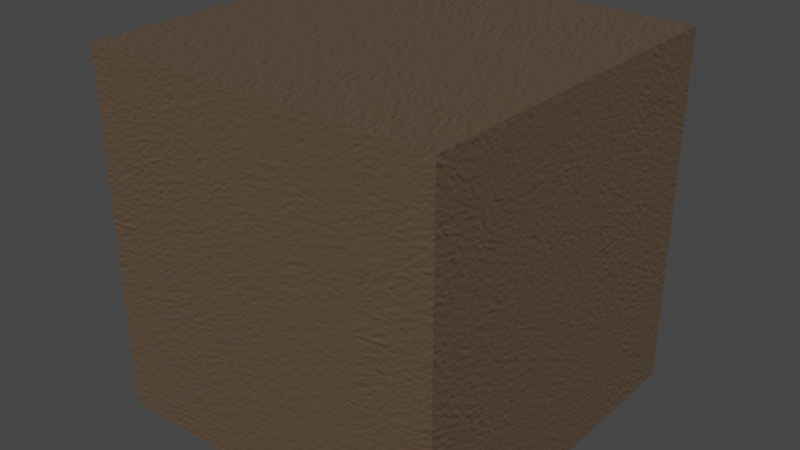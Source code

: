 # Source: Sable.blend  (saved by Blender 2.93.20; exported with 4.5.12 LTS)
import bpy
from mathutils import Matrix  # noqa: F401  (used for matrix-valued properties, if any)

bpy.ops.wm.read_factory_settings(use_empty=True)
scene = bpy.context.scene
scene.name = 'Scene'

# ---- collections
col_collection = bpy.data.collections.new('Collection'); scene.collection.children.link(col_collection)

# ---- images (referenced by path relative to the original .blend; pixels are not part of the script)
import os
ASSET_DIR = os.environ.get("B2B_ASSET_DIR", "")  # directory of the original .blend (textures are referenced by path, not embedded)
HERE = os.path.dirname(os.path.abspath(__file__))  # packed textures are extracted next to this script under _unpacked/

def load_image(name, relpath, width, height, colorspace="sRGB"):
    """Load a texture the original file referenced (path relative to the .blend, or extracted next to this script)."""
    p = next((c for c in (os.path.join(HERE, relpath), os.path.join(ASSET_DIR, relpath)) if relpath and os.path.exists(c)), "")
    if p:
        img = bpy.data.images.load(p, check_existing=True)
        img.name = name
    else:  # same state as the original file: an image datablock whose file is absent (Cycles renders it pink)
        img = bpy.data.images.new(name, width, height)
        img.source = "FILE"
        img.filepath = "//" + (relpath or name)
    img.colorspace_settings.name = colorspace
    return img
img_wall_nrm_jpg_011 = load_image('wall_NRM.jpg.011', '_unpacked/wall_NRM.8be90f9d.jpg', 928, 928, 'Non-Color')

# ---- materials (node trees are filled in below, after node groups)
mat_sable = bpy.data.materials.new('Sable')
mat_sable.alpha_threshold = 0.0
mat_sable.use_transparent_shadow = False
mat_sable.roughness = 0.5

# ---- material node trees
mat_sable.use_nodes = True; mat_sable.node_tree.nodes.clear()
_N = mat_sable.node_tree.nodes; _L = mat_sable.node_tree.links
n0 = _N.new('ShaderNodeOutputMaterial'); n0.name = 'Material Output.001'; n0.location = (846, -164)
n1 = _N.new('ShaderNodeBsdfPrincipled'); n1.name = 'Principled BSDF'; n1.location = (554, -136)
n1.distribution = 'GGX'
n1.subsurface_method = 'BURLEY'
n1.inputs[0].default_value = (0.1095, 0.07227, 0.04667, 1.0)
n1.inputs[3].default_value = 1.45
n1.inputs[27].default_value = (0.0, 0.0, 0.0, 1.0)
n1.inputs[28].default_value = 1.0
n2 = _N.new('ShaderNodeNormalMap'); n2.name = 'Normal Map.001'; n2.location = (288, -485)
n2.inputs[0].default_value = 0.5
n3 = _N.new('ShaderNodeTexCoord'); n3.name = 'Texture Coordinate.001'; n3.location = (-672, -415)
n4 = _N.new('ShaderNodeMapping'); n4.name = 'Mapping.001'; n4.location = (-416, -407)
n4.inputs[3].default_value = (5.0, 5.0, 5.0)
n5 = _N.new('ShaderNodeTexImage'); n5.name = 'Image Texture.001'; n5.location = (-153, -387)
n5.width = 320
n5.image = img_wall_nrm_jpg_011
_L.new(n1.outputs[0], n0.inputs[0])
_L.new(n2.outputs[0], n1.inputs[5])
_L.new(n3.outputs[2], n4.inputs[0])
_L.new(n4.outputs[0], n5.inputs[0])
_L.new(n5.outputs[0], n2.inputs[1])
n0.is_active_output = True

# ---- world
world_world = bpy.data.worlds.new('World'); scene.world = world_world
world_world.use_nodes = True; world_world.node_tree.nodes.clear()
_N = world_world.node_tree.nodes; _L = world_world.node_tree.links
n0 = _N.new('ShaderNodeOutputWorld'); n0.name = 'World Output'; n0.location = (300, 300)
n1 = _N.new('ShaderNodeBackground'); n1.name = 'Background'; n1.location = (10, 300)
n1.inputs[0].default_value = (0.05088, 0.05088, 0.05088, 1.0)
_L.new(n1.outputs[0], n0.inputs[0])
n0.is_active_output = True
world_world.color = (0.05088, 0.05088, 0.05088)
world_world.use_sun_shadow = False
world_world.sun_shadow_jitter_overblur = 0.0

# ---- meshes
me_cube = bpy.data.meshes.new('Cube')
me_cube.from_pydata([(1.0, 1.0, 1.0), (1.0, 1.0, -1.0), (1.0, -1.0, 1.0), (1.0, -1.0, -1.0), (-1.0, 1.0, 1.0), (-1.0, 1.0, -1.0), (-1.0, -1.0, 1.0), (-1.0, -1.0, -1.0)], [], [(0, 4, 6, 2), (3, 2, 6, 7), (7, 6, 4, 5), (5, 1, 3, 7), (1, 0, 2, 3), (5, 4, 0, 1)])
_uv = me_cube.uv_layers.new(name='UVMap')
_uv.uv.foreach_set('vector', [0.625, 0.5, 0.875, 0.5, 0.875, 0.75, 0.625, 0.75, 0.375, 0.75, 0.625, 0.75, 0.625, 1.0, 0.375, 1.0, 0.375, 0.0, 0.625, 0.0, 0.625, 0.25, 0.375, 0.25, 0.125, 0.5, 0.375, 0.5, 0.375, 0.75, 0.125, 0.75, 0.375, 0.5, 0.625, 0.5, 0.625, 0.75, 0.375, 0.75, 0.375, 0.25, 0.625, 0.25, 0.625, 0.5, 0.375, 0.5])
me_cube.materials.append(mat_sable)
me_cube.use_remesh_preserve_volume = False
me_cube.use_remesh_preserve_attributes = False
me_cube.use_mirror_vertex_groups = False
me_cube.update()

# ---- objects
ob_cube = bpy.data.objects.new('Cube', me_cube)

# ---- transforms, parenting, visibility, modifiers, constraints
ob_cube.location = (0.0, 0.0, 0.0)
ob_cube.lock_rotations_4d = False
ob_cube.empty_display_type = 'ARROWS'
ob_cube.lineart.crease_threshold = 0.0

# ---- collection membership
col_collection.objects.link(ob_cube)

# ---- scene / render settings (as saved in the file)
scene.frame_start = 1; scene.frame_end = 250; scene.frame_set(1)
scene.render.engine = 'BLENDER_EEVEE_NEXT'
scene.cycles.use_denoising = False
scene.cycles.samples = 128
scene.cycles.sampling_pattern = 'TABULATED_SOBOL'
scene.cycles.use_adaptive_sampling = False
scene.cycles.use_light_tree = False
scene.view_settings.view_transform = 'Filmic'
bpy.context.view_layer.update()

# ---- added for rendering (the .blend has no active camera and no usable light): camera, sun
cam_auto = bpy.data.cameras.new('AutoCamera')
cam_auto.lens = 50.0
cam_auto.sensor_width = 36.0
cam_auto.clip_end = 1000.0
ob_auto_camera = bpy.data.objects.new('AutoCamera', cam_auto)
scene.collection.objects.link(ob_auto_camera)
ob_auto_camera.location = (3.20507, -3.84609, 2.56406)
ob_auto_camera.rotation_euler = (1.09748, -7.21219e-08, 0.694738)
scene.camera = ob_auto_camera
light_auto_sun = bpy.data.lights.new('AutoSun', 'SUN')
light_auto_sun.energy = 3.0
light_auto_sun.angle = 0.0523599
ob_auto_sun = bpy.data.objects.new('AutoSun', light_auto_sun)
scene.collection.objects.link(ob_auto_sun)
ob_auto_sun.rotation_euler = (0.872665, 0.174533, 0.523599)
bpy.context.view_layer.update()
